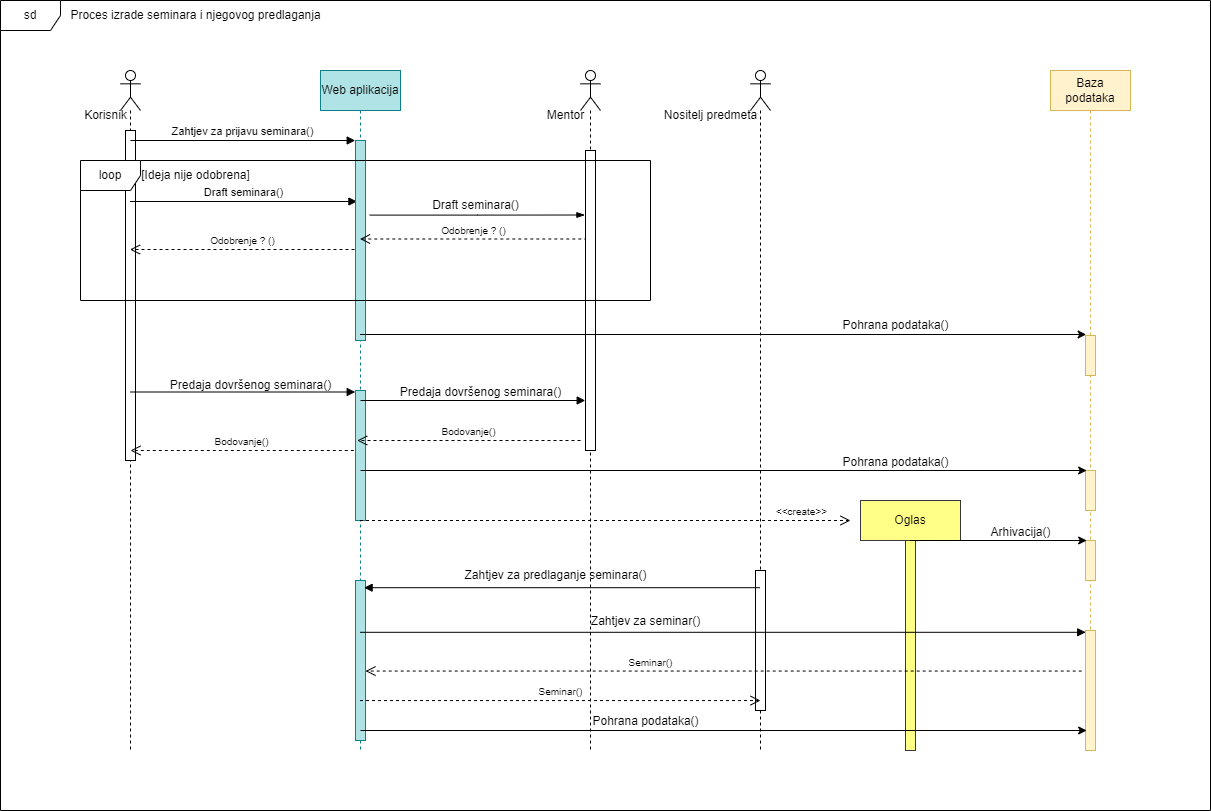

The diagram above was exported from draw.io. Its source (the exported page's mxGraphModel, read from the mxfile embedded in the PNG):
<mxGraphModel dx="2333" dy="1799" grid="1" gridSize="10" guides="1" tooltips="1" connect="1" arrows="1" fold="1" page="1" pageScale="1" pageWidth="850" pageHeight="1100" math="0" shadow="0">
  <root>
    <mxCell id="0" />
    <mxCell id="1" parent="0" />
    <mxCell id="znf0t0kGtmBkypwPNCEO-50" value="sd" style="shape=umlFrame;whiteSpace=wrap;html=1;gradientColor=none;fillColor=default;strokeColor=default;swimlaneFillColor=default;" vertex="1" parent="1">
      <mxGeometry x="-60" y="-50" width="1210" height="810" as="geometry" />
    </mxCell>
    <mxCell id="tDZ69JRDFd1WXm0-AqOL-7" value="&lt;br&gt;" style="shape=umlLifeline;participant=umlActor;perimeter=lifelinePerimeter;whiteSpace=wrap;html=1;container=1;collapsible=0;recursiveResize=0;verticalAlign=top;spacingTop=36;outlineConnect=0;size=40;" parent="1" vertex="1">
      <mxGeometry x="60" y="20" width="20" height="680" as="geometry" />
    </mxCell>
    <mxCell id="tDZ69JRDFd1WXm0-AqOL-13" value="" style="html=1;points=[];perimeter=orthogonalPerimeter;" parent="tDZ69JRDFd1WXm0-AqOL-7" vertex="1">
      <mxGeometry x="5" y="60" width="10" height="330" as="geometry" />
    </mxCell>
    <mxCell id="tDZ69JRDFd1WXm0-AqOL-9" value="Korisnik&lt;br&gt;" style="text;html=1;align=center;verticalAlign=middle;resizable=0;points=[];autosize=1;strokeColor=none;fillColor=none;" parent="tDZ69JRDFd1WXm0-AqOL-7" vertex="1">
      <mxGeometry x="-50" y="30" width="70" height="30" as="geometry" />
    </mxCell>
    <mxCell id="tDZ69JRDFd1WXm0-AqOL-10" value="Baza podataka" style="shape=umlLifeline;perimeter=lifelinePerimeter;whiteSpace=wrap;html=1;container=1;collapsible=0;recursiveResize=0;outlineConnect=0;fillColor=#fff2cc;strokeColor=#d6b656;" parent="1" vertex="1">
      <mxGeometry x="990" y="20" width="80" height="680" as="geometry" />
    </mxCell>
    <mxCell id="tDZ69JRDFd1WXm0-AqOL-46" value="" style="html=1;points=[];perimeter=orthogonalPerimeter;labelBackgroundColor=none;fontSize=12;fillColor=#fff2cc;strokeColor=#d6b656;" parent="tDZ69JRDFd1WXm0-AqOL-10" vertex="1">
      <mxGeometry x="35" y="265" width="10" height="40" as="geometry" />
    </mxCell>
    <mxCell id="znf0t0kGtmBkypwPNCEO-20" value="" style="html=1;points=[];perimeter=orthogonalPerimeter;labelBackgroundColor=none;fontSize=12;fillColor=#fff2cc;strokeColor=#d6b656;" vertex="1" parent="tDZ69JRDFd1WXm0-AqOL-10">
      <mxGeometry x="35" y="400" width="10" height="40" as="geometry" />
    </mxCell>
    <mxCell id="znf0t0kGtmBkypwPNCEO-34" value="" style="html=1;points=[];perimeter=orthogonalPerimeter;labelBackgroundColor=none;fontSize=12;fillColor=#fff2cc;strokeColor=#d6b656;" vertex="1" parent="tDZ69JRDFd1WXm0-AqOL-10">
      <mxGeometry x="35" y="470" width="10" height="40" as="geometry" />
    </mxCell>
    <mxCell id="znf0t0kGtmBkypwPNCEO-38" value="Arhivacija()" style="text;html=1;align=center;verticalAlign=middle;resizable=0;points=[];autosize=1;strokeColor=none;fillColor=none;" vertex="1" parent="tDZ69JRDFd1WXm0-AqOL-10">
      <mxGeometry x="-70" y="447" width="80" height="30" as="geometry" />
    </mxCell>
    <mxCell id="znf0t0kGtmBkypwPNCEO-44" value="" style="html=1;points=[];perimeter=orthogonalPerimeter;labelBackgroundColor=none;fontSize=12;fillColor=#fff2cc;strokeColor=#d6b656;" vertex="1" parent="tDZ69JRDFd1WXm0-AqOL-10">
      <mxGeometry x="35" y="560" width="10" height="120" as="geometry" />
    </mxCell>
    <mxCell id="tDZ69JRDFd1WXm0-AqOL-14" value="Draft seminara()" style="html=1;verticalAlign=bottom;endArrow=block;rounded=0;entryX=0.14;entryY=0.305;entryDx=0;entryDy=0;entryPerimeter=0;" parent="1" source="tDZ69JRDFd1WXm0-AqOL-7" target="tDZ69JRDFd1WXm0-AqOL-52" edge="1">
      <mxGeometry width="80" relative="1" as="geometry">
        <mxPoint x="77.5" y="90" as="sourcePoint" />
        <mxPoint x="172.5" y="90" as="targetPoint" />
      </mxGeometry>
    </mxCell>
    <mxCell id="tDZ69JRDFd1WXm0-AqOL-51" value="Web aplikacija" style="shape=umlLifeline;perimeter=lifelinePerimeter;whiteSpace=wrap;html=1;container=1;collapsible=0;recursiveResize=0;outlineConnect=0;labelBackgroundColor=none;fontSize=12;fillColor=#b0e3e6;strokeColor=#0e8088;" parent="1" vertex="1">
      <mxGeometry x="260" y="20" width="80" height="680" as="geometry" />
    </mxCell>
    <mxCell id="tDZ69JRDFd1WXm0-AqOL-52" value="" style="html=1;points=[];perimeter=orthogonalPerimeter;labelBackgroundColor=none;fontSize=12;fillColor=#b0e3e6;strokeColor=#0e8088;" parent="tDZ69JRDFd1WXm0-AqOL-51" vertex="1">
      <mxGeometry x="35" y="70" width="10" height="200" as="geometry" />
    </mxCell>
    <mxCell id="znf0t0kGtmBkypwPNCEO-17" value="" style="html=1;points=[];perimeter=orthogonalPerimeter;fillColor=#b0e3e6;strokeColor=#0e8088;" vertex="1" parent="tDZ69JRDFd1WXm0-AqOL-51">
      <mxGeometry x="35" y="320" width="10" height="130" as="geometry" />
    </mxCell>
    <mxCell id="znf0t0kGtmBkypwPNCEO-39" value="" style="html=1;points=[];perimeter=orthogonalPerimeter;fillColor=#b0e3e6;strokeColor=#0e8088;" vertex="1" parent="tDZ69JRDFd1WXm0-AqOL-51">
      <mxGeometry x="35" y="510" width="10" height="160" as="geometry" />
    </mxCell>
    <mxCell id="tDZ69JRDFd1WXm0-AqOL-73" value="Odobrenje ? ()" style="html=1;verticalAlign=bottom;endArrow=open;dashed=1;endSize=8;rounded=0;fontSize=10;exitX=0.18;exitY=0.295;exitDx=0;exitDy=0;exitPerimeter=0;" parent="1" source="znf0t0kGtmBkypwPNCEO-4" target="tDZ69JRDFd1WXm0-AqOL-51" edge="1">
      <mxGeometry relative="1" as="geometry">
        <mxPoint x="300" y="141" as="sourcePoint" />
        <mxPoint x="300" y="162" as="targetPoint" />
      </mxGeometry>
    </mxCell>
    <mxCell id="znf0t0kGtmBkypwPNCEO-1" value="" style="shape=umlLifeline;participant=umlActor;perimeter=lifelinePerimeter;whiteSpace=wrap;html=1;container=1;collapsible=0;recursiveResize=0;verticalAlign=top;spacingTop=36;outlineConnect=0;" vertex="1" parent="1">
      <mxGeometry x="520" y="20" width="20" height="680" as="geometry" />
    </mxCell>
    <mxCell id="znf0t0kGtmBkypwPNCEO-4" value="" style="html=1;points=[];perimeter=orthogonalPerimeter;" vertex="1" parent="znf0t0kGtmBkypwPNCEO-1">
      <mxGeometry x="5" y="80" width="10" height="300" as="geometry" />
    </mxCell>
    <mxCell id="znf0t0kGtmBkypwPNCEO-41" value="Zahtjev za predlaganje seminara()" style="text;html=1;align=center;verticalAlign=middle;resizable=0;points=[];autosize=1;strokeColor=none;fillColor=none;" vertex="1" parent="znf0t0kGtmBkypwPNCEO-1">
      <mxGeometry x="-130" y="490" width="210" height="30" as="geometry" />
    </mxCell>
    <mxCell id="znf0t0kGtmBkypwPNCEO-2" value="Mentor" style="text;html=1;align=center;verticalAlign=middle;resizable=0;points=[];autosize=1;strokeColor=none;fillColor=none;" vertex="1" parent="1">
      <mxGeometry x="475" y="50" width="60" height="30" as="geometry" />
    </mxCell>
    <mxCell id="znf0t0kGtmBkypwPNCEO-3" value="" style="edgeStyle=elbowEdgeStyle;fontSize=12;html=1;endArrow=blockThin;endFill=1;rounded=0;entryX=-0.06;entryY=0.215;entryDx=0;entryDy=0;entryPerimeter=0;exitX=1.42;exitY=0.373;exitDx=0;exitDy=0;exitPerimeter=0;" edge="1" parent="1" source="tDZ69JRDFd1WXm0-AqOL-52" target="znf0t0kGtmBkypwPNCEO-4">
      <mxGeometry width="160" relative="1" as="geometry">
        <mxPoint x="310" y="180" as="sourcePoint" />
        <mxPoint x="460" y="100" as="targetPoint" />
      </mxGeometry>
    </mxCell>
    <mxCell id="znf0t0kGtmBkypwPNCEO-5" value="Draft seminara()" style="text;html=1;align=center;verticalAlign=middle;resizable=0;points=[];autosize=1;strokeColor=none;fillColor=none;" vertex="1" parent="1">
      <mxGeometry x="360" y="140" width="110" height="30" as="geometry" />
    </mxCell>
    <mxCell id="znf0t0kGtmBkypwPNCEO-6" value="loop" style="shape=umlFrame;whiteSpace=wrap;html=1;" vertex="1" parent="1">
      <mxGeometry x="20" y="110" width="570" height="140" as="geometry" />
    </mxCell>
    <mxCell id="znf0t0kGtmBkypwPNCEO-8" value="Odobrenje ? ()" style="html=1;verticalAlign=bottom;endArrow=open;dashed=1;endSize=8;rounded=0;fontSize=10;exitX=-0.1;exitY=0.545;exitDx=0;exitDy=0;exitPerimeter=0;" edge="1" parent="1" source="tDZ69JRDFd1WXm0-AqOL-52" target="tDZ69JRDFd1WXm0-AqOL-7">
      <mxGeometry relative="1" as="geometry">
        <mxPoint x="294.4000000000001" y="172.03999999999996" as="sourcePoint" />
        <mxPoint x="70" y="172" as="targetPoint" />
      </mxGeometry>
    </mxCell>
    <mxCell id="znf0t0kGtmBkypwPNCEO-10" value="[Ideja nije odobrena]" style="text;html=1;align=center;verticalAlign=middle;resizable=0;points=[];autosize=1;strokeColor=none;fillColor=none;" vertex="1" parent="1">
      <mxGeometry x="70" y="110" width="130" height="30" as="geometry" />
    </mxCell>
    <mxCell id="znf0t0kGtmBkypwPNCEO-12" value="Zahtjev za prijavu seminara()" style="html=1;verticalAlign=bottom;endArrow=block;rounded=0;exitX=0.98;exitY=0.186;exitDx=0;exitDy=0;exitPerimeter=0;" edge="1" parent="1">
      <mxGeometry width="80" relative="1" as="geometry">
        <mxPoint x="69.99999999999996" y="89.99999999999994" as="sourcePoint" />
        <mxPoint x="294.7" y="89.99999999999994" as="targetPoint" />
      </mxGeometry>
    </mxCell>
    <mxCell id="tDZ69JRDFd1WXm0-AqOL-47" value="" style="endArrow=classic;html=1;rounded=0;fontSize=15;fontColor=#000000;entryX=0.067;entryY=-0.025;entryDx=0;entryDy=0;entryPerimeter=0;" parent="1" source="tDZ69JRDFd1WXm0-AqOL-51" target="tDZ69JRDFd1WXm0-AqOL-46" edge="1">
      <mxGeometry width="50" height="50" relative="1" as="geometry">
        <mxPoint x="405.48" y="276.15999999999997" as="sourcePoint" />
        <mxPoint x="320" y="220" as="targetPoint" />
        <Array as="points" />
      </mxGeometry>
    </mxCell>
    <mxCell id="znf0t0kGtmBkypwPNCEO-13" value="" style="shape=umlLifeline;participant=umlActor;perimeter=lifelinePerimeter;whiteSpace=wrap;html=1;container=1;collapsible=0;recursiveResize=0;verticalAlign=top;spacingTop=36;outlineConnect=0;" vertex="1" parent="1">
      <mxGeometry x="690" y="20" width="20" height="680" as="geometry" />
    </mxCell>
    <mxCell id="znf0t0kGtmBkypwPNCEO-14" value="" style="html=1;points=[];perimeter=orthogonalPerimeter;" vertex="1" parent="znf0t0kGtmBkypwPNCEO-13">
      <mxGeometry x="5" y="500" width="10" height="140" as="geometry" />
    </mxCell>
    <mxCell id="znf0t0kGtmBkypwPNCEO-15" value="Nositelj predmeta&lt;br&gt;" style="text;html=1;align=center;verticalAlign=middle;resizable=0;points=[];autosize=1;strokeColor=none;fillColor=none;" vertex="1" parent="1">
      <mxGeometry x="590" y="50" width="120" height="30" as="geometry" />
    </mxCell>
    <mxCell id="znf0t0kGtmBkypwPNCEO-16" value="Pohrana podataka()" style="text;html=1;align=center;verticalAlign=middle;resizable=0;points=[];autosize=1;strokeColor=none;fillColor=none;" vertex="1" parent="1">
      <mxGeometry x="770" y="260" width="130" height="30" as="geometry" />
    </mxCell>
    <mxCell id="znf0t0kGtmBkypwPNCEO-19" value="" style="endArrow=classic;html=1;rounded=0;fontSize=15;fontColor=#000000;entryX=0.067;entryY=-0.025;entryDx=0;entryDy=0;entryPerimeter=0;" edge="1" parent="1">
      <mxGeometry width="50" height="50" relative="1" as="geometry">
        <mxPoint x="300" y="420" as="sourcePoint" />
        <mxPoint x="1026.17" y="420" as="targetPoint" />
        <Array as="points" />
      </mxGeometry>
    </mxCell>
    <mxCell id="znf0t0kGtmBkypwPNCEO-22" value="Predaja dovršenog seminara()" style="text;html=1;align=center;verticalAlign=middle;resizable=0;points=[];autosize=1;strokeColor=none;fillColor=none;" vertex="1" parent="1">
      <mxGeometry x="100" y="320" width="180" height="30" as="geometry" />
    </mxCell>
    <mxCell id="znf0t0kGtmBkypwPNCEO-23" value="Pohrana podataka()" style="text;html=1;align=center;verticalAlign=middle;resizable=0;points=[];autosize=1;strokeColor=none;fillColor=none;" vertex="1" parent="1">
      <mxGeometry x="770" y="397" width="130" height="30" as="geometry" />
    </mxCell>
    <mxCell id="znf0t0kGtmBkypwPNCEO-26" value="" style="html=1;verticalAlign=bottom;endArrow=block;rounded=0;exitX=0.98;exitY=0.186;exitDx=0;exitDy=0;exitPerimeter=0;" edge="1" parent="1">
      <mxGeometry width="80" relative="1" as="geometry">
        <mxPoint x="70" y="341.5" as="sourcePoint" />
        <mxPoint x="294.70000000000005" y="341.5" as="targetPoint" />
      </mxGeometry>
    </mxCell>
    <mxCell id="znf0t0kGtmBkypwPNCEO-27" value="Bodovanje()" style="html=1;verticalAlign=bottom;endArrow=open;dashed=1;endSize=8;rounded=0;fontSize=10;exitX=-0.22;exitY=0.2;exitDx=0;exitDy=0;exitPerimeter=0;" edge="1" parent="1">
      <mxGeometry relative="1" as="geometry">
        <mxPoint x="520" y="390" as="sourcePoint" />
        <mxPoint x="296.7" y="390" as="targetPoint" />
      </mxGeometry>
    </mxCell>
    <mxCell id="znf0t0kGtmBkypwPNCEO-28" value="Bodovanje()" style="html=1;verticalAlign=bottom;endArrow=open;dashed=1;endSize=8;rounded=0;fontSize=10;exitX=-0.22;exitY=0.2;exitDx=0;exitDy=0;exitPerimeter=0;" edge="1" parent="1">
      <mxGeometry relative="1" as="geometry">
        <mxPoint x="293.3" y="400" as="sourcePoint" />
        <mxPoint x="70.00000000000006" y="400" as="targetPoint" />
      </mxGeometry>
    </mxCell>
    <mxCell id="znf0t0kGtmBkypwPNCEO-29" value="" style="html=1;verticalAlign=bottom;endArrow=block;rounded=0;exitX=0.98;exitY=0.186;exitDx=0;exitDy=0;exitPerimeter=0;" edge="1" parent="1">
      <mxGeometry width="80" relative="1" as="geometry">
        <mxPoint x="300" y="350" as="sourcePoint" />
        <mxPoint x="524.7" y="350" as="targetPoint" />
      </mxGeometry>
    </mxCell>
    <mxCell id="znf0t0kGtmBkypwPNCEO-30" value="Predaja dovršenog seminara()" style="text;html=1;align=center;verticalAlign=middle;resizable=0;points=[];autosize=1;strokeColor=none;fillColor=none;" vertex="1" parent="1">
      <mxGeometry x="330" y="327" width="180" height="30" as="geometry" />
    </mxCell>
    <mxCell id="znf0t0kGtmBkypwPNCEO-33" value="Oglas" style="shape=umlLifeline;perimeter=lifelinePerimeter;whiteSpace=wrap;html=1;container=1;collapsible=0;recursiveResize=0;outlineConnect=0;fillColor=#ffff88;strokeColor=#36393d;" vertex="1" parent="1">
      <mxGeometry x="800" y="450" width="100" height="250" as="geometry" />
    </mxCell>
    <mxCell id="znf0t0kGtmBkypwPNCEO-35" value="" style="html=1;points=[];perimeter=orthogonalPerimeter;fillColor=#ffff88;strokeColor=#36393d;" vertex="1" parent="znf0t0kGtmBkypwPNCEO-33">
      <mxGeometry x="45" y="40" width="10" height="210" as="geometry" />
    </mxCell>
    <mxCell id="znf0t0kGtmBkypwPNCEO-36" value="&amp;lt;&amp;lt;create&amp;gt;&amp;gt;" style="html=1;verticalAlign=bottom;endArrow=open;dashed=1;endSize=8;rounded=0;fontSize=10;" edge="1" parent="1" source="tDZ69JRDFd1WXm0-AqOL-51">
      <mxGeometry x="0.7961" relative="1" as="geometry">
        <mxPoint x="616.65" y="530" as="sourcePoint" />
        <mxPoint x="790" y="470" as="targetPoint" />
        <mxPoint x="1" as="offset" />
      </mxGeometry>
    </mxCell>
    <mxCell id="znf0t0kGtmBkypwPNCEO-37" value="" style="endArrow=classic;html=1;rounded=0;fontSize=15;fontColor=#000000;entryX=0.067;entryY=-0.025;entryDx=0;entryDy=0;entryPerimeter=0;" edge="1" parent="1" source="znf0t0kGtmBkypwPNCEO-33">
      <mxGeometry width="50" height="50" relative="1" as="geometry">
        <mxPoint x="300" y="490" as="sourcePoint" />
        <mxPoint x="1026.17" y="490" as="targetPoint" />
        <Array as="points" />
      </mxGeometry>
    </mxCell>
    <mxCell id="znf0t0kGtmBkypwPNCEO-40" value="" style="html=1;verticalAlign=bottom;endArrow=block;rounded=0;entryX=0.86;entryY=0.045;entryDx=0;entryDy=0;entryPerimeter=0;" edge="1" parent="1" source="znf0t0kGtmBkypwPNCEO-13" target="znf0t0kGtmBkypwPNCEO-39">
      <mxGeometry width="80" relative="1" as="geometry">
        <mxPoint x="690" y="532" as="sourcePoint" />
        <mxPoint x="664.7" y="560" as="targetPoint" />
      </mxGeometry>
    </mxCell>
    <mxCell id="znf0t0kGtmBkypwPNCEO-42" value="Seminar()" style="html=1;verticalAlign=bottom;endArrow=open;dashed=1;endSize=8;rounded=0;fontSize=10;exitX=-0.38;exitY=0.338;exitDx=0;exitDy=0;exitPerimeter=0;" edge="1" parent="1" source="znf0t0kGtmBkypwPNCEO-44" target="znf0t0kGtmBkypwPNCEO-39">
      <mxGeometry x="0.2041" relative="1" as="geometry">
        <mxPoint x="300" y="564" as="sourcePoint" />
        <mxPoint x="383.35" y="610" as="targetPoint" />
        <mxPoint as="offset" />
      </mxGeometry>
    </mxCell>
    <mxCell id="znf0t0kGtmBkypwPNCEO-45" value="" style="html=1;verticalAlign=bottom;endArrow=block;rounded=0;entryX=0.02;entryY=0.015;entryDx=0;entryDy=0;entryPerimeter=0;" edge="1" parent="1" source="tDZ69JRDFd1WXm0-AqOL-51" target="znf0t0kGtmBkypwPNCEO-44">
      <mxGeometry width="80" relative="1" as="geometry">
        <mxPoint x="702.95" y="559.9999999999999" as="sourcePoint" />
        <mxPoint x="307.0499999999999" y="559.9999999999999" as="targetPoint" />
      </mxGeometry>
    </mxCell>
    <mxCell id="znf0t0kGtmBkypwPNCEO-46" value="Zahtjev za seminar()" style="text;html=1;align=center;verticalAlign=middle;resizable=0;points=[];autosize=1;strokeColor=none;fillColor=none;" vertex="1" parent="1">
      <mxGeometry x="520" y="556" width="130" height="30" as="geometry" />
    </mxCell>
    <mxCell id="znf0t0kGtmBkypwPNCEO-48" value="Seminar()" style="html=1;verticalAlign=bottom;endArrow=open;dashed=1;endSize=8;rounded=0;fontSize=10;entryX=0.5;entryY=0.929;entryDx=0;entryDy=0;entryPerimeter=0;" edge="1" parent="1" source="tDZ69JRDFd1WXm0-AqOL-51" target="znf0t0kGtmBkypwPNCEO-14">
      <mxGeometry relative="1" as="geometry">
        <mxPoint x="1052.7" y="700.0000000000002" as="sourcePoint" />
        <mxPoint x="690" y="660" as="targetPoint" />
      </mxGeometry>
    </mxCell>
    <mxCell id="znf0t0kGtmBkypwPNCEO-49" value="" style="endArrow=classic;html=1;rounded=0;fontSize=15;fontColor=#000000;entryX=0.067;entryY=-0.025;entryDx=0;entryDy=0;entryPerimeter=0;" edge="1" parent="1">
      <mxGeometry width="50" height="50" relative="1" as="geometry">
        <mxPoint x="300" y="680" as="sourcePoint" />
        <mxPoint x="1026.17" y="680" as="targetPoint" />
        <Array as="points" />
      </mxGeometry>
    </mxCell>
    <mxCell id="znf0t0kGtmBkypwPNCEO-51" value="Pohrana podataka()" style="text;html=1;align=center;verticalAlign=middle;resizable=0;points=[];autosize=1;strokeColor=none;fillColor=none;" vertex="1" parent="1">
      <mxGeometry x="520" y="656" width="130" height="30" as="geometry" />
    </mxCell>
    <mxCell id="znf0t0kGtmBkypwPNCEO-52" value="Proces izrade seminara i njegovog predlaganja" style="text;html=1;align=center;verticalAlign=middle;resizable=0;points=[];autosize=1;strokeColor=none;fillColor=none;" vertex="1" parent="1">
      <mxGeometry y="-50" width="270" height="30" as="geometry" />
    </mxCell>
  </root>
</mxGraphModel>